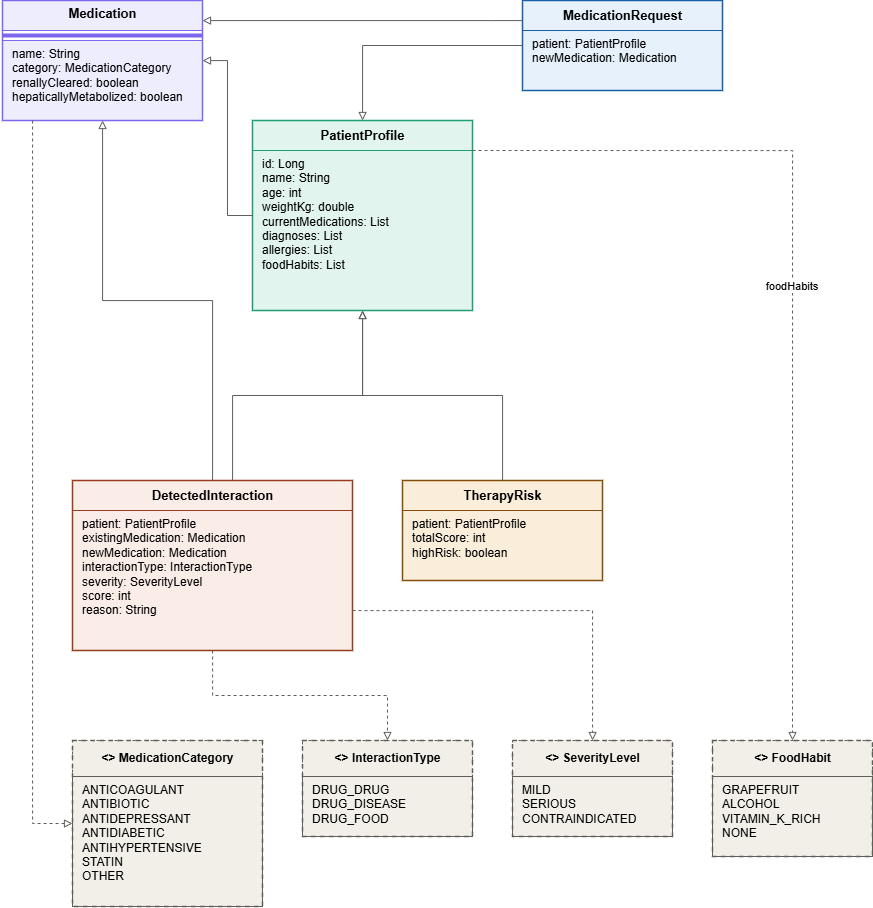

The diagram above was exported from draw.io. Its source (the exported page's mxGraphModel, read from the mxfile embedded in the PNG):
<mxGraphModel dx="1585" dy="811" grid="1" gridSize="10" guides="1" tooltips="1" connect="1" arrows="1" fold="1" page="1" pageScale="1" pageWidth="850" pageHeight="1100" math="0" shadow="0">
  <root>
    <mxCell id="0" />
    <mxCell id="1" parent="0" />
    <mxCell id="qRYA30SRgAnYHmoi0MjF-21" parent="1" style="text;html=1;strokeColor=#7B68EE;fillColor=#EEEDFE;align=center;verticalAlign=middle;spacingBottom=4;fontStyle=1;fontSize=13;" value="Medication" vertex="1">
      <mxGeometry height="30" width="200" x="40" y="40" as="geometry" />
    </mxCell>
    <mxCell id="qRYA30SRgAnYHmoi0MjF-22" parent="1" style="line;strokeColor=#7B68EE;fillColor=none;" value="" vertex="1">
      <mxGeometry height="10" width="200" x="40" y="70" as="geometry" />
    </mxCell>
    <mxCell id="qRYA30SRgAnYHmoi0MjF-23" parent="1" style="text;html=1;strokeColor=#7B68EE;fillColor=#EEEDFE;align=left;verticalAlign=top;spacingLeft=8;fontSize=12;" value="name: String&#10;category: MedicationCategory&#10;renallyCleared: boolean&#10;hepaticallyMetabolized: boolean" vertex="1">
      <mxGeometry height="80" width="200" x="40" y="80" as="geometry" />
    </mxCell>
    <mxCell id="qRYA30SRgAnYHmoi0MjF-24" parent="1" style="rounded=0;whiteSpace=wrap;html=1;fillColor=none;strokeColor=#7B68EE;strokeWidth=1.5;" value="" vertex="1">
      <mxGeometry height="120" width="200" x="40" y="40" as="geometry" />
    </mxCell>
    <mxCell id="qRYA30SRgAnYHmoi0MjF-25" parent="1" style="text;html=1;strokeColor=#1D9E75;fillColor=#E1F5EE;align=center;verticalAlign=middle;fontStyle=1;fontSize=13;" value="PatientProfile" vertex="1">
      <mxGeometry height="30" width="220" x="290" y="160" as="geometry" />
    </mxCell>
    <mxCell id="qRYA30SRgAnYHmoi0MjF-26" parent="1" style="text;html=1;strokeColor=#1D9E75;fillColor=#E1F5EE;align=left;verticalAlign=top;spacingLeft=8;fontSize=12;" value="id: Long&#10;name: String&#10;age: int&#10;weightKg: double&#10;currentMedications: List&lt;Medication&gt;&#10;diagnoses: List&lt;String&gt;&#10;allergies: List&lt;String&gt;&#10;foodHabits: List&lt;FoodHabit&gt;" vertex="1">
      <mxGeometry height="160" width="220" x="290" y="190" as="geometry" />
    </mxCell>
    <mxCell id="qRYA30SRgAnYHmoi0MjF-27" parent="1" style="rounded=0;whiteSpace=wrap;html=1;fillColor=none;strokeColor=#1D9E75;strokeWidth=1.5;" value="" vertex="1">
      <mxGeometry height="190" width="220" x="290" y="160" as="geometry" />
    </mxCell>
    <mxCell id="qRYA30SRgAnYHmoi0MjF-28" parent="1" style="text;html=1;strokeColor=#185FA5;fillColor=#E6F1FB;align=center;verticalAlign=middle;fontStyle=1;fontSize=13;" value="MedicationRequest" vertex="1">
      <mxGeometry height="30" width="200" x="560" y="40" as="geometry" />
    </mxCell>
    <mxCell id="qRYA30SRgAnYHmoi0MjF-29" parent="1" style="text;html=1;strokeColor=#185FA5;fillColor=#E6F1FB;align=left;verticalAlign=top;spacingLeft=8;fontSize=12;" value="patient: PatientProfile&#10;newMedication: Medication" vertex="1">
      <mxGeometry height="60" width="200" x="560" y="70" as="geometry" />
    </mxCell>
    <mxCell id="qRYA30SRgAnYHmoi0MjF-30" parent="1" style="rounded=0;whiteSpace=wrap;html=1;fillColor=none;strokeColor=#185FA5;strokeWidth=1.5;" value="" vertex="1">
      <mxGeometry height="90" width="200" x="560" y="40" as="geometry" />
    </mxCell>
    <mxCell id="qRYA30SRgAnYHmoi0MjF-31" parent="1" style="text;html=1;strokeColor=#993C1D;fillColor=#FAECE7;align=center;verticalAlign=middle;fontStyle=1;fontSize=13;" value="DetectedInteraction" vertex="1">
      <mxGeometry height="30" width="280" x="110" y="520" as="geometry" />
    </mxCell>
    <mxCell id="qRYA30SRgAnYHmoi0MjF-32" parent="1" style="text;html=1;strokeColor=#993C1D;fillColor=#FAECE7;align=left;verticalAlign=top;spacingLeft=8;fontSize=12;" value="patient: PatientProfile&#10;existingMedication: Medication&#10;newMedication: Medication&#10;interactionType: InteractionType&#10;severity: SeverityLevel&#10;score: int&#10;reason: String" vertex="1">
      <mxGeometry height="140" width="280" x="110" y="550" as="geometry" />
    </mxCell>
    <mxCell id="qRYA30SRgAnYHmoi0MjF-33" parent="1" style="rounded=0;whiteSpace=wrap;html=1;fillColor=none;strokeColor=#993C1D;strokeWidth=1.5;" value="" vertex="1">
      <mxGeometry height="170" width="280" x="110" y="520" as="geometry" />
    </mxCell>
    <mxCell id="qRYA30SRgAnYHmoi0MjF-34" parent="1" style="text;html=1;strokeColor=#854F0B;fillColor=#FAEEDA;align=center;verticalAlign=middle;fontStyle=1;fontSize=13;" value="TherapyRisk" vertex="1">
      <mxGeometry height="30" width="200" x="440" y="520" as="geometry" />
    </mxCell>
    <mxCell id="qRYA30SRgAnYHmoi0MjF-35" parent="1" style="text;html=1;strokeColor=#854F0B;fillColor=#FAEEDA;align=left;verticalAlign=top;spacingLeft=8;fontSize=12;" value="patient: PatientProfile&#10;totalScore: int&#10;highRisk: boolean" vertex="1">
      <mxGeometry height="70" width="200" x="440" y="550" as="geometry" />
    </mxCell>
    <mxCell id="qRYA30SRgAnYHmoi0MjF-36" parent="1" style="rounded=0;whiteSpace=wrap;html=1;fillColor=none;strokeColor=#854F0B;strokeWidth=1.5;" value="" vertex="1">
      <mxGeometry height="100" width="200" x="440" y="520" as="geometry" />
    </mxCell>
    <mxCell id="qRYA30SRgAnYHmoi0MjF-37" parent="1" style="text;html=1;strokeColor=#5F5E5A;fillColor=#F1EFE8;align=center;verticalAlign=middle;fontStyle=1;fontSize=12;dashed=1;" value="&lt;&lt;enum&gt;&gt; MedicationCategory" vertex="1">
      <mxGeometry height="36" width="190" x="110" y="780" as="geometry" />
    </mxCell>
    <mxCell id="qRYA30SRgAnYHmoi0MjF-38" parent="1" style="text;html=1;strokeColor=#5F5E5A;fillColor=#F1EFE8;align=left;verticalAlign=top;spacingLeft=8;fontSize=12;" value="ANTICOAGULANT&#10;ANTIBIOTIC&#10;ANTIDEPRESSANT&#10;ANTIDIABETIC&#10;ANTIHYPERTENSIVE&#10;STATIN&#10;OTHER" vertex="1">
      <mxGeometry height="130" width="190" x="110" y="816" as="geometry" />
    </mxCell>
    <mxCell id="qRYA30SRgAnYHmoi0MjF-39" parent="1" style="rounded=0;whiteSpace=wrap;html=1;fillColor=none;strokeColor=#5F5E5A;strokeWidth=1.5;dashed=1;" value="" vertex="1">
      <mxGeometry height="166" width="190" x="110" y="780" as="geometry" />
    </mxCell>
    <mxCell id="qRYA30SRgAnYHmoi0MjF-40" parent="1" style="text;html=1;strokeColor=#5F5E5A;fillColor=#F1EFE8;align=center;verticalAlign=middle;fontStyle=1;fontSize=12;dashed=1;" value="&lt;&lt;enum&gt;&gt; InteractionType" vertex="1">
      <mxGeometry height="36" width="170" x="340" y="780" as="geometry" />
    </mxCell>
    <mxCell id="qRYA30SRgAnYHmoi0MjF-41" parent="1" style="text;html=1;strokeColor=#5F5E5A;fillColor=#F1EFE8;align=left;verticalAlign=top;spacingLeft=8;fontSize=12;" value="DRUG_DRUG&#10;DRUG_DISEASE&#10;DRUG_FOOD" vertex="1">
      <mxGeometry height="60" width="170" x="340" y="816" as="geometry" />
    </mxCell>
    <mxCell id="qRYA30SRgAnYHmoi0MjF-42" parent="1" style="rounded=0;whiteSpace=wrap;html=1;fillColor=none;strokeColor=#5F5E5A;strokeWidth=1.5;dashed=1;" value="" vertex="1">
      <mxGeometry height="96" width="170" x="340" y="780" as="geometry" />
    </mxCell>
    <mxCell id="qRYA30SRgAnYHmoi0MjF-43" parent="1" style="text;html=1;strokeColor=#5F5E5A;fillColor=#F1EFE8;align=center;verticalAlign=middle;fontStyle=1;fontSize=12;dashed=1;" value="&lt;&lt;enum&gt;&gt; SeverityLevel" vertex="1">
      <mxGeometry height="36" width="160" x="550" y="780" as="geometry" />
    </mxCell>
    <mxCell id="qRYA30SRgAnYHmoi0MjF-44" parent="1" style="text;html=1;strokeColor=#5F5E5A;fillColor=#F1EFE8;align=left;verticalAlign=top;spacingLeft=8;fontSize=12;" value="MILD&#10;SERIOUS&#10;CONTRAINDICATED" vertex="1">
      <mxGeometry height="60" width="160" x="550" y="816" as="geometry" />
    </mxCell>
    <mxCell id="qRYA30SRgAnYHmoi0MjF-45" parent="1" style="rounded=0;whiteSpace=wrap;html=1;fillColor=none;strokeColor=#5F5E5A;strokeWidth=1.5;dashed=1;" value="" vertex="1">
      <mxGeometry height="96" width="160" x="550" y="780" as="geometry" />
    </mxCell>
    <mxCell id="qRYA30SRgAnYHmoi0MjF-46" parent="1" style="text;html=1;strokeColor=#5F5E5A;fillColor=#F1EFE8;align=center;verticalAlign=middle;fontStyle=1;fontSize=12;dashed=1;" value="&lt;&lt;enum&gt;&gt; FoodHabit" vertex="1">
      <mxGeometry height="36" width="160" x="750" y="780" as="geometry" />
    </mxCell>
    <mxCell id="qRYA30SRgAnYHmoi0MjF-47" parent="1" style="text;html=1;strokeColor=#5F5E5A;fillColor=#F1EFE8;align=left;verticalAlign=top;spacingLeft=8;fontSize=12;" value="GRAPEFRUIT&#10;ALCOHOL&#10;VITAMIN_K_RICH&#10;NONE" vertex="1">
      <mxGeometry height="80" width="160" x="750" y="816" as="geometry" />
    </mxCell>
    <mxCell id="qRYA30SRgAnYHmoi0MjF-48" parent="1" style="rounded=0;whiteSpace=wrap;html=1;fillColor=none;strokeColor=#5F5E5A;strokeWidth=1.5;dashed=1;" value="" vertex="1">
      <mxGeometry height="116" width="160" x="750" y="780" as="geometry" />
    </mxCell>
    <mxCell id="qRYA30SRgAnYHmoi0MjF-49" edge="1" parent="1" source="qRYA30SRgAnYHmoi0MjF-27" style="edgeStyle=orthogonalEdgeStyle;rounded=0;endArrow=block;endFill=0;strokeColor=#5F5E5A;" target="qRYA30SRgAnYHmoi0MjF-24" value="">
      <mxGeometry relative="1" as="geometry" />
    </mxCell>
    <mxCell id="qRYA30SRgAnYHmoi0MjF-50" edge="1" parent="1" source="qRYA30SRgAnYHmoi0MjF-30" style="edgeStyle=orthogonalEdgeStyle;rounded=0;endArrow=block;endFill=0;strokeColor=#5F5E5A;" target="qRYA30SRgAnYHmoi0MjF-27" value="">
      <mxGeometry relative="1" as="geometry" />
    </mxCell>
    <mxCell id="qRYA30SRgAnYHmoi0MjF-51" edge="1" parent="1" source="qRYA30SRgAnYHmoi0MjF-30" style="edgeStyle=orthogonalEdgeStyle;rounded=0;endArrow=block;endFill=0;strokeColor=#5F5E5A;" target="qRYA30SRgAnYHmoi0MjF-24" value="">
      <mxGeometry relative="1" as="geometry">
        <Array as="points">
          <mxPoint x="530" y="60" />
          <mxPoint x="530" y="60" />
        </Array>
      </mxGeometry>
    </mxCell>
    <mxCell id="qRYA30SRgAnYHmoi0MjF-52" edge="1" parent="1" source="qRYA30SRgAnYHmoi0MjF-33" style="edgeStyle=orthogonalEdgeStyle;rounded=0;endArrow=block;endFill=0;strokeColor=#5F5E5A;" target="qRYA30SRgAnYHmoi0MjF-27" value="">
      <mxGeometry relative="1" as="geometry">
        <Array as="points">
          <mxPoint x="270" y="435" />
          <mxPoint x="400" y="435" />
        </Array>
      </mxGeometry>
    </mxCell>
    <mxCell id="qRYA30SRgAnYHmoi0MjF-53" edge="1" parent="1" source="qRYA30SRgAnYHmoi0MjF-33" style="edgeStyle=orthogonalEdgeStyle;rounded=0;endArrow=block;endFill=0;strokeColor=#5F5E5A;" target="qRYA30SRgAnYHmoi0MjF-24" value="">
      <mxGeometry relative="1" as="geometry" />
    </mxCell>
    <mxCell id="qRYA30SRgAnYHmoi0MjF-54" edge="1" parent="1" source="qRYA30SRgAnYHmoi0MjF-36" style="edgeStyle=orthogonalEdgeStyle;rounded=0;endArrow=block;endFill=0;strokeColor=#5F5E5A;" target="qRYA30SRgAnYHmoi0MjF-27" value="">
      <mxGeometry relative="1" as="geometry" />
    </mxCell>
    <mxCell id="qRYA30SRgAnYHmoi0MjF-55" edge="1" parent="1" source="qRYA30SRgAnYHmoi0MjF-33" style="edgeStyle=orthogonalEdgeStyle;rounded=0;endArrow=block;endFill=0;strokeColor=#5F5E5A;dashed=1;" target="qRYA30SRgAnYHmoi0MjF-42" value="">
      <mxGeometry relative="1" as="geometry" />
    </mxCell>
    <mxCell id="qRYA30SRgAnYHmoi0MjF-56" edge="1" parent="1" source="qRYA30SRgAnYHmoi0MjF-33" style="edgeStyle=orthogonalEdgeStyle;rounded=0;endArrow=block;endFill=0;strokeColor=#5F5E5A;dashed=1;" target="qRYA30SRgAnYHmoi0MjF-45" value="">
      <mxGeometry relative="1" as="geometry">
        <Array as="points">
          <mxPoint x="630" y="650" />
        </Array>
      </mxGeometry>
    </mxCell>
    <mxCell id="qRYA30SRgAnYHmoi0MjF-57" edge="1" parent="1" source="qRYA30SRgAnYHmoi0MjF-24" style="edgeStyle=orthogonalEdgeStyle;rounded=0;endArrow=block;endFill=0;strokeColor=#5F5E5A;dashed=1;" target="qRYA30SRgAnYHmoi0MjF-39" value="">
      <mxGeometry relative="1" as="geometry">
        <Array as="points">
          <mxPoint x="70" y="863" />
        </Array>
      </mxGeometry>
    </mxCell>
    <mxCell id="qRYA30SRgAnYHmoi0MjF-58" edge="1" parent="1" style="edgeStyle=orthogonalEdgeStyle;rounded=0;endArrow=block;endFill=0;strokeColor=#5F5E5A;dashed=1;" value="foodHabits">
      <mxGeometry relative="1" as="geometry">
        <mxPoint x="510" y="190" as="sourcePoint" />
        <mxPoint x="830" y="780" as="targetPoint" />
      </mxGeometry>
    </mxCell>
  </root>
</mxGraphModel>